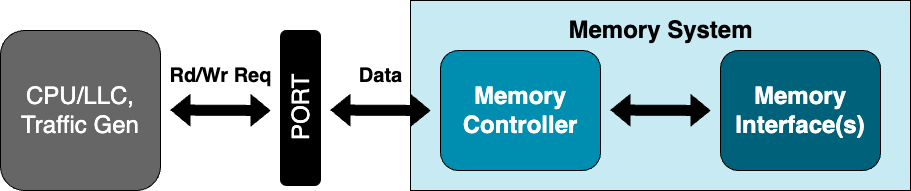

The diagram above was exported from draw.io. Its source (the exported page's mxGraphModel, read from the mxfile embedded in the PNG):
<mxGraphModel dx="1316" dy="882" grid="1" gridSize="10" guides="1" tooltips="1" connect="1" arrows="1" fold="1" page="1" pageScale="1" pageWidth="850" pageHeight="1100" math="0" shadow="0">
  <root>
    <mxCell id="0" />
    <mxCell id="1" parent="0" />
    <mxCell id="3Vl8cHwfCJne9IqnZNUo-16" value="" style="rounded=0;whiteSpace=wrap;html=1;fillColor=#c8eaf3;" parent="1" vertex="1">
      <mxGeometry x="530" y="250" width="500" height="190" as="geometry" />
    </mxCell>
    <mxCell id="3Vl8cHwfCJne9IqnZNUo-5" value="&lt;font color=&quot;#ffffff&quot; style=&quot;font-size: 24px;&quot;&gt;CPU/LLC,&lt;/font&gt;&lt;div style=&quot;font-size: 24px;&quot;&gt;&lt;font color=&quot;#ffffff&quot; style=&quot;font-size: 24px;&quot;&gt;Traffic Gen&lt;/font&gt;&lt;/div&gt;" style="rounded=1;whiteSpace=wrap;html=1;fillColor=#666666;" parent="1" vertex="1">
      <mxGeometry x="120" y="280" width="160" height="160" as="geometry" />
    </mxCell>
    <mxCell id="3Vl8cHwfCJne9IqnZNUo-6" value="" style="shape=flexArrow;endArrow=classic;startArrow=classic;html=1;rounded=0;fillColor=#000000;" parent="1" edge="1">
      <mxGeometry width="100" height="100" relative="1" as="geometry">
        <mxPoint x="290" y="359.5" as="sourcePoint" />
        <mxPoint x="390" y="360" as="targetPoint" />
      </mxGeometry>
    </mxCell>
    <mxCell id="3Vl8cHwfCJne9IqnZNUo-7" value="&lt;font size=&quot;1&quot; style=&quot;&quot;&gt;&lt;b style=&quot;font-size: 20px;&quot;&gt;Rd/Wr Req&lt;/b&gt;&lt;/font&gt;" style="text;html=1;align=center;verticalAlign=middle;resizable=0;points=[];autosize=1;strokeColor=none;fillColor=none;" parent="1" vertex="1">
      <mxGeometry x="275" y="305" width="130" height="40" as="geometry" />
    </mxCell>
    <mxCell id="3Vl8cHwfCJne9IqnZNUo-8" value="&lt;font color=&quot;#ffffff&quot; style=&quot;font-size: 24px;&quot;&gt;PORT&lt;/font&gt;" style="rounded=1;whiteSpace=wrap;html=1;rotation=-90;fillColor=#000000;" parent="1" vertex="1">
      <mxGeometry x="342.5" y="337.5" width="155" height="40" as="geometry" />
    </mxCell>
    <mxCell id="3Vl8cHwfCJne9IqnZNUo-9" value="" style="shape=flexArrow;endArrow=classic;startArrow=classic;html=1;rounded=0;fillColor=#000000;" parent="1" edge="1">
      <mxGeometry width="100" height="100" relative="1" as="geometry">
        <mxPoint x="450" y="359.5" as="sourcePoint" />
        <mxPoint x="550" y="360" as="targetPoint" />
      </mxGeometry>
    </mxCell>
    <mxCell id="3Vl8cHwfCJne9IqnZNUo-10" value="&lt;font size=&quot;1&quot; style=&quot;&quot;&gt;&lt;b style=&quot;font-size: 20px;&quot;&gt;Data&lt;/b&gt;&lt;/font&gt;" style="text;html=1;align=center;verticalAlign=middle;resizable=0;points=[];autosize=1;strokeColor=none;fillColor=none;" parent="1" vertex="1">
      <mxGeometry x="465" y="305" width="70" height="40" as="geometry" />
    </mxCell>
    <mxCell id="3Vl8cHwfCJne9IqnZNUo-11" value="&lt;span style=&quot;font-size: 24px;&quot;&gt;&lt;font color=&quot;#ffffff&quot;&gt;&lt;b&gt;Memory Controller&lt;/b&gt;&lt;/font&gt;&lt;/span&gt;" style="rounded=1;whiteSpace=wrap;html=1;fillColor=#008EB0;" parent="1" vertex="1">
      <mxGeometry x="560" y="300" width="160" height="120" as="geometry" />
    </mxCell>
    <mxCell id="3Vl8cHwfCJne9IqnZNUo-12" value="" style="shape=flexArrow;endArrow=classic;startArrow=classic;html=1;rounded=0;fillColor=#000000;" parent="1" edge="1">
      <mxGeometry width="100" height="100" relative="1" as="geometry">
        <mxPoint x="730" y="359.5" as="sourcePoint" />
        <mxPoint x="830" y="360" as="targetPoint" />
      </mxGeometry>
    </mxCell>
    <mxCell id="3Vl8cHwfCJne9IqnZNUo-13" value="&lt;span style=&quot;font-size: 24px;&quot;&gt;&lt;b&gt;&lt;font color=&quot;#ffffff&quot;&gt;Memory Interface(s)&lt;/font&gt;&lt;/b&gt;&lt;/span&gt;" style="rounded=1;whiteSpace=wrap;html=1;fillColor=#00627a;" parent="1" vertex="1">
      <mxGeometry x="840" y="300" width="160" height="120" as="geometry" />
    </mxCell>
    <mxCell id="3Vl8cHwfCJne9IqnZNUo-14" value="&lt;font style=&quot;font-size: 24px;&quot;&gt;&lt;b&gt;Memory System&lt;/b&gt;&lt;/font&gt;" style="text;html=1;align=center;verticalAlign=middle;resizable=0;points=[];autosize=1;strokeColor=none;fillColor=none;" parent="1" vertex="1">
      <mxGeometry x="675" y="260" width="210" height="40" as="geometry" />
    </mxCell>
  </root>
</mxGraphModel>